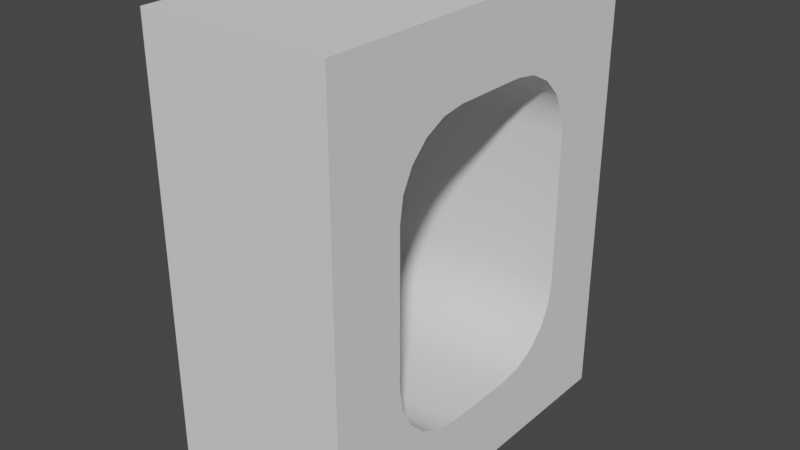 # Source: window-frame_2x2.blend  (saved by Blender 2.90.8; exported with 4.5.12 LTS)
import bpy
from mathutils import Matrix  # noqa: F401  (used for matrix-valued properties, if any)

bpy.ops.wm.read_factory_settings(use_empty=True)
scene = bpy.context.scene
scene.name = 'Scene'

# ---- collections
col_collection = bpy.data.collections.new('Collection'); scene.collection.children.link(col_collection)

# ---- world
world_world = bpy.data.worlds.new('World'); scene.world = world_world
world_world.use_nodes = True; world_world.node_tree.nodes.clear()
_N = world_world.node_tree.nodes; _L = world_world.node_tree.links
n0 = _N.new('ShaderNodeOutputWorld'); n0.name = 'World Output'; n0.location = (300, 300)
n1 = _N.new('ShaderNodeBackground'); n1.name = 'Background'; n1.location = (10, 300)
n1.inputs[0].default_value = (0.05088, 0.05088, 0.05088, 1.0)
_L.new(n1.outputs[0], n0.inputs[0])
n0.is_active_output = True
world_world.color = (0.05088, 0.05088, 0.05088)
world_world.use_sun_shadow = False
world_world.sun_shadow_jitter_overblur = 0.0

# ---- meshes
me_window_frame_2x2_001 = bpy.data.meshes.new('window-frame_2x2.001')
me_window_frame_2x2_001.from_pydata([(0.1875, 0.02433, 0.1786), (0.1875, -0.008853, 0.2118), (0.1875, -0.03016, 0.2536), (0.1875, -0.0375, 0.3), (0.1875, 0.06615, 0.1573), (0.1875, 0.1125, 0.15), (0.1875, 0.3089, 0.1573), (0.1875, -0.1875, 0.0), (0.1875, 0.4125, 0.3), (0.1875, 0.4052, 0.2536), (0.1875, 0.3839, 0.2118), (0.1875, 0.3507, 0.1786), (0.1875, 0.2625, 0.15), (0.1875, 0.5625, 0.0), (0.1875, 0.02433, 0.7214), (0.1875, -0.008853, 0.6882), (0.1875, -0.03016, 0.6464), (0.1875, -0.0375, 0.6), (0.1875, 0.06615, 0.7427), (0.1875, 0.1125, 0.75), (0.1875, 0.3089, 0.7427), (0.1875, -0.1875, 0.9), (0.1875, 0.4125, 0.6), (0.1875, 0.4052, 0.6464), (0.1875, 0.3839, 0.6882), (0.1875, 0.3507, 0.7214), (0.1875, 0.2625, 0.75), (0.1875, 0.5625, 0.9), (-0.1875, 0.06615, 0.1573), (-0.1875, 0.1125, 0.15), (-0.1875, 0.02433, 0.1786), (-0.1875, -0.008853, 0.2118), (-0.1875, -0.03016, 0.2536), (-0.1875, -0.0375, 0.3), (-0.1875, 0.5625, 0.0), (-0.1875, 0.2625, 0.15), (-0.1875, 0.3507, 0.1786), (-0.1875, 0.4125, 0.3), (-0.1875, 0.4052, 0.2536), (-0.1875, 0.3839, 0.2118), (-0.1875, -0.1875, 0.0), (-0.1875, 0.3089, 0.1573), (-0.1875, 0.1125, 0.75), (-0.1875, 0.06615, 0.7427), (-0.1875, 0.02433, 0.7214), (-0.1875, -0.008853, 0.6882), (-0.1875, -0.03016, 0.6464), (-0.1875, -0.0375, 0.6), (-0.1875, 0.5625, 0.9), (-0.1875, 0.2625, 0.75), (-0.1875, 0.3507, 0.7214), (-0.1875, 0.4125, 0.6), (-0.1875, 0.4052, 0.6464), (-0.1875, 0.3839, 0.6882), (-0.1875, -0.1875, 0.9), (-0.1875, 0.3089, 0.7427)], [], [(1, 7, 0), (3, 7, 2), (4, 7, 5), (2, 7, 1), (0, 7, 4), (10, 11, 13), (8, 9, 13), (6, 12, 13), (9, 10, 13), (11, 6, 13), (15, 14, 21), (17, 16, 21), (18, 19, 21), (16, 15, 21), (14, 18, 21), (24, 27, 25), (22, 27, 23), (20, 27, 26), (23, 27, 24), (25, 27, 20), (26, 27, 21, 19), (13, 27, 22, 8), (13, 12, 5, 7), (7, 3, 17, 21), (31, 30, 40), (33, 32, 40), (28, 29, 40), (32, 31, 40), (30, 28, 40), (39, 34, 36), (37, 34, 38), (41, 34, 35), (38, 34, 39), (36, 34, 41), (45, 54, 44), (47, 54, 46), (43, 54, 42), (46, 54, 45), (44, 54, 43), (53, 50, 48), (51, 52, 48), (55, 49, 48), (52, 53, 48), (50, 55, 48), (49, 42, 54, 48), (34, 37, 51, 48), (34, 40, 29, 35), (40, 54, 47, 33), (3, 2, 32, 33), (26, 19, 42, 49), (22, 23, 52, 51), (22, 51, 37, 8), (23, 24, 53, 52), (13, 34, 48, 27), (24, 25, 50, 53), (7, 40, 34, 13), (18, 43, 42, 19), (12, 35, 29, 5), (25, 20, 55, 50), (14, 44, 43, 18), (7, 21, 54, 40), (8, 37, 38, 9), (20, 26, 49, 55), (15, 45, 44, 14), (17, 3, 33, 47), (9, 38, 39, 10), (16, 46, 45, 15), (10, 39, 36, 11), (17, 47, 46, 16), (4, 5, 29, 28), (11, 36, 41, 6), (0, 4, 28, 30), (6, 41, 35, 12), (1, 0, 30, 31), (2, 1, 31, 32), (21, 27, 48, 54)])
me_window_frame_2x2_001.polygons.foreach_set('use_smooth', [True] * 76)
_uv = me_window_frame_2x2_001.uv_layers.new(name='UVMap')
_uv.uv.foreach_set('vector', [1.322, 0.6882, 1.501, 0.9, 1.289, 0.7214, 1.351, 0.6, 1.501, 0.9, 1.344, 0.6464, 1.247, 0.7427, 1.501, 0.9, 1.201, 0.75, 1.344, 0.6464, 1.501, 0.9, 1.322, 0.6882, 1.289, 0.7214, 1.501, 0.9, 1.247, 0.7427, 0.9296, 0.6882, 0.9628, 0.7214, 0.751, 0.9, 0.901, 0.6, 0.9083, 0.6464, 0.751, 0.9, 1.005, 0.7427, 1.051, 0.75, 0.751, 0.9, 0.9083, 0.6464, 0.9296, 0.6882, 0.751, 0.9, 0.9628, 0.7214, 1.005, 0.7427, 0.751, 0.9, 1.322, 0.2118, 1.289, 0.1787, 1.501, 8.082e-06, 1.351, 0.3, 1.344, 0.2537, 1.501, 8.082e-06, 1.247, 0.1574, 1.201, 0.15, 1.501, 8.082e-06, 1.344, 0.2537, 1.322, 0.2118, 1.501, 8.082e-06, 1.289, 0.1787, 1.247, 0.1574, 1.501, 8.082e-06, 0.9296, 0.2118, 0.751, 7.66e-06, 0.9628, 0.1787, 0.901, 0.3, 0.751, 7.66e-06, 0.9083, 0.2537, 1.005, 0.1574, 0.751, 7.66e-06, 1.051, 0.15, 0.9083, 0.2537, 0.751, 7.66e-06, 0.9296, 0.2118, 0.9628, 0.1787, 0.751, 7.66e-06, 1.005, 0.1574, 1.051, 0.15, 0.751, 7.66e-06, 1.501, 8.082e-06, 1.201, 0.15, 0.751, 0.9, 0.751, 7.66e-06, 0.901, 0.3, 0.901, 0.6, 0.751, 0.9, 1.051, 0.75, 1.201, 0.75, 1.501, 0.9, 1.501, 0.9, 1.351, 0.6, 1.351, 0.3, 1.501, 8.082e-06, 0.5714, 0.2118, 0.5382, 0.1787, 0.75, 7.66e-06, 0.6, 0.3, 0.5927, 0.2537, 0.75, 7.66e-06, 0.4964, 0.1574, 0.45, 0.15, 0.75, 7.66e-06, 0.5927, 0.2537, 0.5714, 0.2118, 0.75, 7.66e-06, 0.5382, 0.1787, 0.4964, 0.1574, 0.75, 7.66e-06, 0.1787, 0.2118, 5.728e-06, 8.309e-06, 0.2118, 0.1787, 0.15, 0.3, 5.728e-06, 8.309e-06, 0.1573, 0.2537, 0.2537, 0.1574, 5.728e-06, 8.309e-06, 0.3, 0.15, 0.1573, 0.2537, 5.728e-06, 8.309e-06, 0.1787, 0.2118, 0.2118, 0.1787, 5.728e-06, 8.309e-06, 0.2537, 0.1574, 0.5714, 0.6882, 0.75, 0.9, 0.5382, 0.7214, 0.6, 0.6, 0.75, 0.9, 0.5927, 0.6464, 0.4964, 0.7427, 0.75, 0.9, 0.45, 0.75, 0.5927, 0.6464, 0.75, 0.9, 0.5714, 0.6882, 0.5382, 0.7214, 0.75, 0.9, 0.4964, 0.7427, 0.1787, 0.6882, 0.2118, 0.7214, 4.375e-06, 0.9, 0.15, 0.6, 0.1573, 0.6464, 4.375e-06, 0.9, 0.2537, 0.7427, 0.3, 0.75, 4.375e-06, 0.9, 0.1573, 0.6464, 0.1787, 0.6882, 4.375e-06, 0.9, 0.2118, 0.7214, 0.2537, 0.7427, 4.375e-06, 0.9, 0.3, 0.75, 0.45, 0.75, 0.75, 0.9, 4.375e-06, 0.9, 5.728e-06, 8.309e-06, 0.15, 0.3, 0.15, 0.6, 4.375e-06, 0.9, 5.728e-06, 8.309e-06, 0.75, 7.66e-06, 0.45, 0.15, 0.3, 0.15, 0.75, 7.66e-06, 0.75, 0.9, 0.6, 0.6, 0.6, 0.3, 0.6847, -0.3759, 0.7316, -0.3759, 0.7316, -0.0009316, 0.6847, -0.0009316, 4.504e-06, -0.3759, 0.15, -0.3759, 0.15, -0.0009316, 4.375e-06, -0.0009316, 1.604, -0.3759, 1.651, -0.3759, 1.651, -0.0009317, 1.604, -0.0009317, 1.604, -0.3759, 1.604, -0.0009317, 1.304, -0.0009317, 1.304, -0.3759, 1.651, -0.3759, 1.698, -0.3759, 1.698, -0.0009318, 1.651, -0.0009317, 0.375, 1.801, 4.375e-06, 1.801, 4.504e-06, 0.901, 0.375, 0.901, 1.698, -0.3759, 1.745, -0.3759, 1.745, -0.0009318, 1.698, -0.0009318, 1.127, 1.276, 1.127, 0.901, 1.877, 0.901, 1.877, 1.276, 0.1969, -0.3759, 0.1969, -0.0009316, 0.15, -0.0009316, 0.15, -0.3759, 1.069, -0.3759, 1.069, -0.0009316, 0.9193, -0.0009316, 0.9193, -0.3759, 1.745, -0.3759, 1.792, -0.3759, 1.792, -0.0009317, 1.745, -0.0009318, 0.2439, -0.3759, 0.2439, -0.0009316, 0.1969, -0.0009316, 0.1969, -0.3759, 1.502, 0.9, 1.502, 7.66e-06, 1.877, 7.66e-06, 1.877, 0.9, 1.304, -0.3759, 1.304, -0.0009317, 1.257, -0.0009317, 1.257, -0.3759, 1.792, -0.3759, 1.839, -0.3759, 1.839, -0.0009318, 1.792, -0.0009317, 0.2908, -0.3759, 0.2908, -0.0009316, 0.2439, -0.0009316, 0.2439, -0.3759, 0.3847, -0.3759, 0.6847, -0.3759, 0.6847, -0.0009316, 0.3847, -0.0009316, 1.257, -0.3759, 1.257, -0.0009317, 1.21, -0.0009317, 1.21, -0.3759, 0.3377, -0.3759, 0.3377, -0.0009316, 0.2908, -0.0009316, 0.2908, -0.3759, 1.21, -0.3759, 1.21, -0.0009317, 1.163, -0.0009316, 1.163, -0.3759, 0.3847, -0.3759, 0.3847, -0.0009316, 0.3377, -0.0009316, 0.3377, -0.3759, 0.8724, -0.3759, 0.9193, -0.3759, 0.9193, -0.0009316, 0.8724, -0.0009316, 1.163, -0.3759, 1.163, -0.0009316, 1.116, -0.0009316, 1.116, -0.3759, 0.8255, -0.3759, 0.8724, -0.3759, 0.8724, -0.0009316, 0.8255, -0.0009316, 1.116, -0.3759, 1.116, -0.0009316, 1.069, -0.0009316, 1.069, -0.3759, 0.7785, -0.3759, 0.8255, -0.3759, 0.8255, -0.0009316, 0.7785, -0.0009316, 0.7316, -0.3759, 0.7785, -0.3759, 0.7785, -0.0009316, 0.7316, -0.0009316, 1.126, 1.276, 0.3759, 1.276, 0.3759, 0.901, 1.126, 0.901])
me_window_frame_2x2_001.use_remesh_fix_poles = True
me_window_frame_2x2_001.use_remesh_preserve_attributes = False
me_window_frame_2x2_001.use_mirror_vertex_groups = False
me_window_frame_2x2_001.update()

# ---- objects
ob_window_frame_2x2 = bpy.data.objects.new('window-frame_2x2', me_window_frame_2x2_001)

# ---- transforms, parenting, visibility, modifiers, constraints
ob_window_frame_2x2.location = (0.0, 0.0, 0.0)
ob_window_frame_2x2.lineart.crease_threshold = 0.0
_m = ob_window_frame_2x2.modifiers.new('EdgeSplit', 'EDGE_SPLIT')
_m.split_angle = 1.047

# ---- collection membership
col_collection.objects.link(ob_window_frame_2x2)

# ---- scene / render settings (as saved in the file)
scene.frame_start = 1; scene.frame_end = 250; scene.frame_set(1)
scene.render.engine = 'BLENDER_EEVEE_NEXT'
scene.cycles.use_denoising = False
scene.cycles.samples = 128
scene.cycles.sampling_pattern = 'TABULATED_SOBOL'
scene.cycles.use_adaptive_sampling = False
scene.cycles.use_light_tree = False
scene.view_settings.view_transform = 'Filmic'
bpy.context.view_layer.update()

# ---- added for rendering (the .blend has no active camera and no usable light): camera, sun
cam_auto = bpy.data.cameras.new('AutoCamera')
cam_auto.lens = 50.0
cam_auto.sensor_width = 36.0
cam_auto.clip_end = 1000.0
ob_auto_camera = bpy.data.objects.new('AutoCamera', cam_auto)
scene.collection.objects.link(ob_auto_camera)
ob_auto_camera.location = (1.13811, -1.17823, 1.36049)
ob_auto_camera.rotation_euler = (1.09748, -7.21219e-08, 0.694738)
scene.camera = ob_auto_camera
light_auto_sun = bpy.data.lights.new('AutoSun', 'SUN')
light_auto_sun.energy = 3.0
light_auto_sun.angle = 0.0523599
ob_auto_sun = bpy.data.objects.new('AutoSun', light_auto_sun)
scene.collection.objects.link(ob_auto_sun)
ob_auto_sun.rotation_euler = (0.872665, 0.174533, 0.523599)
bpy.context.view_layer.update()
